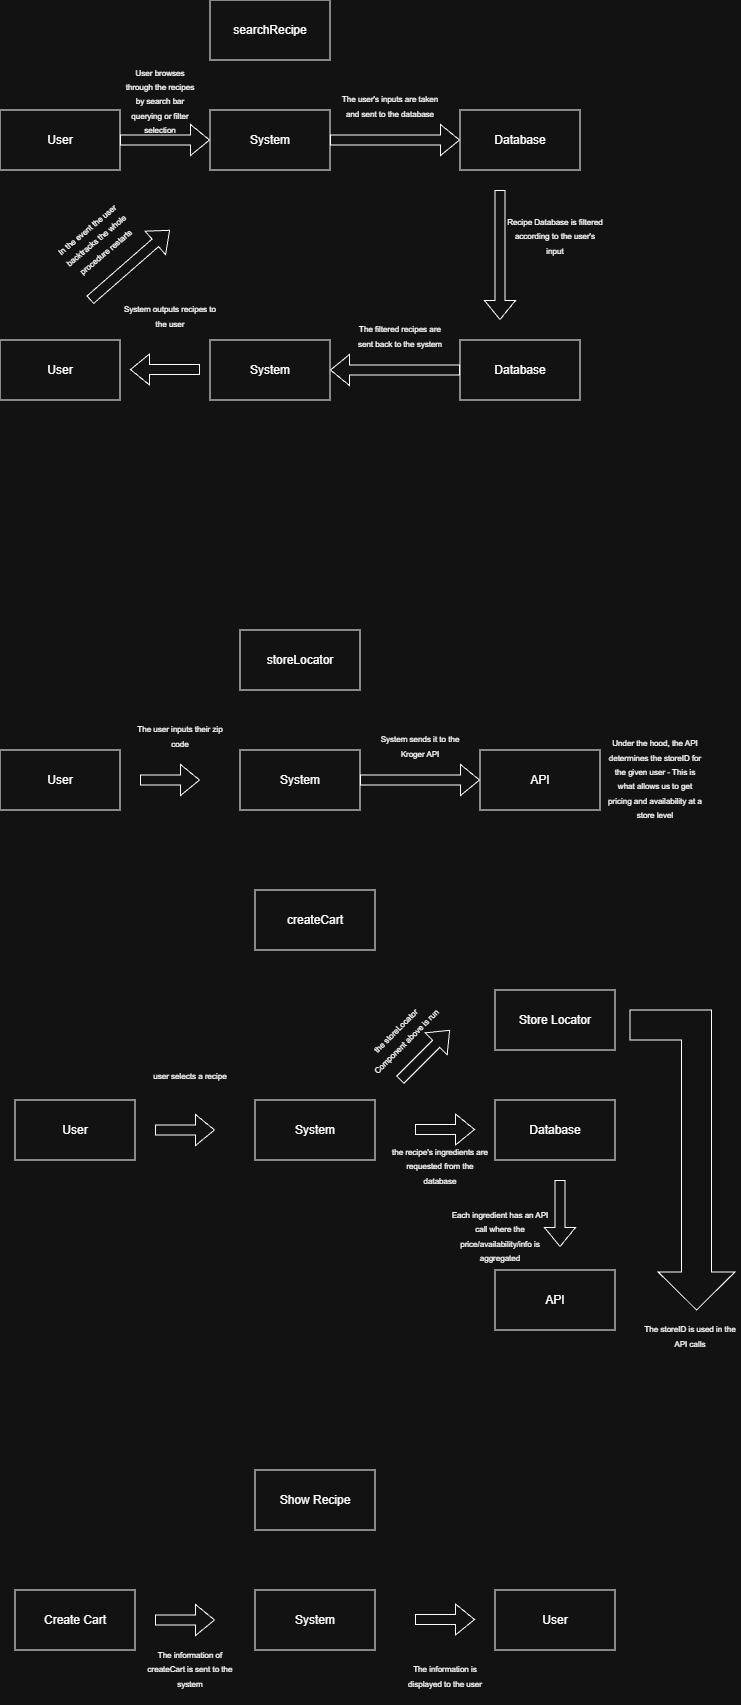

The diagram above was exported from draw.io. Its source (the exported page's mxGraphModel, read from the mxfile embedded in the PNG):
<mxGraphModel dx="1252" dy="668" grid="1" gridSize="10" guides="1" tooltips="1" connect="1" arrows="1" fold="1" page="1" pageScale="1" pageWidth="850" pageHeight="1100" math="0" shadow="0">
  <root>
    <mxCell id="0" />
    <mxCell id="1" parent="0" />
    <mxCell id="xaqjNaKN60dFgus7Un1G-1" parent="1" style="rounded=0;whiteSpace=wrap;html=1;" value="User" vertex="1">
      <mxGeometry height="60" width="120" x="110" y="110" as="geometry" />
    </mxCell>
    <mxCell id="xaqjNaKN60dFgus7Un1G-2" parent="1" style="rounded=0;whiteSpace=wrap;html=1;" value="System" vertex="1">
      <mxGeometry height="60" width="120" x="320" y="110" as="geometry" />
    </mxCell>
    <mxCell id="xaqjNaKN60dFgus7Un1G-3" parent="1" style="rounded=0;whiteSpace=wrap;html=1;" value="Database" vertex="1">
      <mxGeometry height="60" width="120" x="570" y="110" as="geometry" />
    </mxCell>
    <mxCell id="xaqjNaKN60dFgus7Un1G-4" parent="1" style="rounded=0;whiteSpace=wrap;html=1;" value="User" vertex="1">
      <mxGeometry height="60" width="120" x="110" y="340" as="geometry" />
    </mxCell>
    <mxCell id="xaqjNaKN60dFgus7Un1G-5" parent="1" style="rounded=0;whiteSpace=wrap;html=1;" value="System" vertex="1">
      <mxGeometry height="60" width="120" x="320" y="340" as="geometry" />
    </mxCell>
    <mxCell id="xaqjNaKN60dFgus7Un1G-6" parent="1" style="rounded=0;whiteSpace=wrap;html=1;" value="Database" vertex="1">
      <mxGeometry height="60" width="120" x="570" y="340" as="geometry" />
    </mxCell>
    <mxCell id="xaqjNaKN60dFgus7Un1G-7" edge="1" parent="1" source="xaqjNaKN60dFgus7Un1G-1" style="shape=flexArrow;endArrow=classic;html=1;rounded=0;entryX=0;entryY=0.5;entryDx=0;entryDy=0;exitX=1;exitY=0.5;exitDx=0;exitDy=0;" target="xaqjNaKN60dFgus7Un1G-2" value="">
      <mxGeometry height="50" relative="1" width="50" as="geometry">
        <mxPoint x="250" y="150" as="sourcePoint" />
        <mxPoint x="300" y="150" as="targetPoint" />
      </mxGeometry>
    </mxCell>
    <mxCell id="xaqjNaKN60dFgus7Un1G-8" edge="1" parent="1" source="xaqjNaKN60dFgus7Un1G-2" style="shape=flexArrow;endArrow=classic;html=1;rounded=0;exitX=1;exitY=0.5;exitDx=0;exitDy=0;entryX=0;entryY=0.5;entryDx=0;entryDy=0;" target="xaqjNaKN60dFgus7Un1G-3" value="">
      <mxGeometry height="50" relative="1" width="50" as="geometry">
        <mxPoint x="490" y="139.5" as="sourcePoint" />
        <mxPoint x="540" y="139.5" as="targetPoint" />
      </mxGeometry>
    </mxCell>
    <mxCell id="xaqjNaKN60dFgus7Un1G-9" edge="1" parent="1" style="shape=flexArrow;endArrow=classic;html=1;rounded=0;" value="">
      <mxGeometry height="50" relative="1" width="50" as="geometry">
        <mxPoint x="610" y="190" as="sourcePoint" />
        <mxPoint x="610" y="320" as="targetPoint" />
      </mxGeometry>
    </mxCell>
    <mxCell id="xaqjNaKN60dFgus7Un1G-10" edge="1" parent="1" source="xaqjNaKN60dFgus7Un1G-6" style="shape=flexArrow;endArrow=classic;html=1;rounded=0;exitX=0;exitY=0.5;exitDx=0;exitDy=0;" target="xaqjNaKN60dFgus7Un1G-5" value="">
      <mxGeometry height="50" relative="1" width="50" as="geometry">
        <Array as="points">
          <mxPoint x="490" y="370" />
        </Array>
        <mxPoint x="510" y="370" as="sourcePoint" />
        <mxPoint x="425" y="490" as="targetPoint" />
      </mxGeometry>
    </mxCell>
    <mxCell id="xaqjNaKN60dFgus7Un1G-11" edge="1" parent="1" style="shape=flexArrow;endArrow=classic;html=1;rounded=0;" value="">
      <mxGeometry height="50" relative="1" width="50" as="geometry">
        <Array as="points">
          <mxPoint x="290" y="369.5" />
        </Array>
        <mxPoint x="310" y="369.5" as="sourcePoint" />
        <mxPoint x="240" y="369.5" as="targetPoint" />
      </mxGeometry>
    </mxCell>
    <mxCell id="xaqjNaKN60dFgus7Un1G-12" edge="1" parent="1" style="shape=flexArrow;endArrow=classic;html=1;rounded=0;" value="">
      <mxGeometry height="50" relative="1" width="50" as="geometry">
        <mxPoint x="200" y="300" as="sourcePoint" />
        <mxPoint x="280" y="230" as="targetPoint" />
      </mxGeometry>
    </mxCell>
    <mxCell id="xaqjNaKN60dFgus7Un1G-14" parent="1" style="rounded=0;whiteSpace=wrap;html=1;" value="System" vertex="1">
      <mxGeometry height="60" width="120" x="350" y="750" as="geometry" />
    </mxCell>
    <mxCell id="xaqjNaKN60dFgus7Un1G-17" edge="1" parent="1" style="shape=flexArrow;endArrow=classic;html=1;rounded=0;" value="">
      <mxGeometry height="50" relative="1" width="50" as="geometry">
        <mxPoint x="250" y="780" as="sourcePoint" />
        <mxPoint x="310" y="780" as="targetPoint" />
      </mxGeometry>
    </mxCell>
    <mxCell id="xaqjNaKN60dFgus7Un1G-18" parent="1" style="rounded=0;whiteSpace=wrap;html=1;" value="User" vertex="1">
      <mxGeometry height="60" width="120" x="110" y="750" as="geometry" />
    </mxCell>
    <mxCell id="xaqjNaKN60dFgus7Un1G-19" edge="1" parent="1" source="xaqjNaKN60dFgus7Un1G-14" style="shape=flexArrow;endArrow=classic;html=1;rounded=0;exitX=1;exitY=0.5;exitDx=0;exitDy=0;entryX=0;entryY=0.5;entryDx=0;entryDy=0;" target="xaqjNaKN60dFgus7Un1G-20" value="">
      <mxGeometry height="50" relative="1" width="50" as="geometry">
        <mxPoint x="510" y="779.5" as="sourcePoint" />
        <mxPoint x="570" y="779.5" as="targetPoint" />
      </mxGeometry>
    </mxCell>
    <mxCell id="xaqjNaKN60dFgus7Un1G-20" parent="1" style="rounded=0;whiteSpace=wrap;html=1;" value="API" vertex="1">
      <mxGeometry height="60" width="120" x="590" y="750" as="geometry" />
    </mxCell>
    <mxCell id="xaqjNaKN60dFgus7Un1G-22" parent="1" style="rounded=0;whiteSpace=wrap;html=1;" value="searchRecipe" vertex="1">
      <mxGeometry height="60" width="120" x="320" as="geometry" />
    </mxCell>
    <mxCell id="xaqjNaKN60dFgus7Un1G-23" parent="1" style="rounded=0;whiteSpace=wrap;html=1;" value="storeLocator" vertex="1">
      <mxGeometry height="60" width="120" x="350" y="630" as="geometry" />
    </mxCell>
    <mxCell id="xaqjNaKN60dFgus7Un1G-25" parent="1" style="rounded=0;whiteSpace=wrap;html=1;" value="System" vertex="1">
      <mxGeometry height="60" width="120" x="365" y="1100" as="geometry" />
    </mxCell>
    <mxCell id="xaqjNaKN60dFgus7Un1G-26" edge="1" parent="1" style="shape=flexArrow;endArrow=classic;html=1;rounded=0;" value="">
      <mxGeometry height="50" relative="1" width="50" as="geometry">
        <mxPoint x="265" y="1130" as="sourcePoint" />
        <mxPoint x="325" y="1130" as="targetPoint" />
      </mxGeometry>
    </mxCell>
    <mxCell id="xaqjNaKN60dFgus7Un1G-27" parent="1" style="rounded=0;whiteSpace=wrap;html=1;" value="User" vertex="1">
      <mxGeometry height="60" width="120" x="125" y="1100" as="geometry" />
    </mxCell>
    <mxCell id="xaqjNaKN60dFgus7Un1G-28" edge="1" parent="1" style="shape=flexArrow;endArrow=classic;html=1;rounded=0;" value="">
      <mxGeometry height="50" relative="1" width="50" as="geometry">
        <mxPoint x="525" y="1129.5" as="sourcePoint" />
        <mxPoint x="585" y="1129.5" as="targetPoint" />
      </mxGeometry>
    </mxCell>
    <mxCell id="xaqjNaKN60dFgus7Un1G-29" parent="1" style="rounded=0;whiteSpace=wrap;html=1;" value="API" vertex="1">
      <mxGeometry height="60" width="120" x="605" y="1270" as="geometry" />
    </mxCell>
    <mxCell id="xaqjNaKN60dFgus7Un1G-30" parent="1" style="rounded=0;whiteSpace=wrap;html=1;" value="createCart" vertex="1">
      <mxGeometry height="60" width="120" x="365" y="890" as="geometry" />
    </mxCell>
    <mxCell id="xaqjNaKN60dFgus7Un1G-31" edge="1" parent="1" style="shape=flexArrow;endArrow=classic;html=1;rounded=0;entryX=0.375;entryY=-0.05;entryDx=0;entryDy=0;entryPerimeter=0;" value="">
      <mxGeometry height="50" relative="1" width="50" as="geometry">
        <Array as="points">
          <mxPoint x="670" y="1210" />
        </Array>
        <mxPoint x="670" y="1180" as="sourcePoint" />
        <mxPoint x="670" y="1247" as="targetPoint" />
      </mxGeometry>
    </mxCell>
    <mxCell id="xaqjNaKN60dFgus7Un1G-32" parent="1" style="rounded=0;whiteSpace=wrap;html=1;" value="Database" vertex="1">
      <mxGeometry height="60" width="120" x="605" y="1100" as="geometry" />
    </mxCell>
    <mxCell id="xaqjNaKN60dFgus7Un1G-33" edge="1" parent="1" style="shape=flexArrow;endArrow=classic;html=1;rounded=0;" value="">
      <mxGeometry height="50" relative="1" width="50" as="geometry">
        <mxPoint x="510" y="1080" as="sourcePoint" />
        <mxPoint x="560" y="1030" as="targetPoint" />
      </mxGeometry>
    </mxCell>
    <mxCell id="xaqjNaKN60dFgus7Un1G-34" parent="1" style="rounded=0;whiteSpace=wrap;html=1;" value="Store Locator" vertex="1">
      <mxGeometry height="60" width="120" x="605" y="990" as="geometry" />
    </mxCell>
    <mxCell id="xaqjNaKN60dFgus7Un1G-36" parent="1" style="rounded=0;whiteSpace=wrap;html=1;" value="System" vertex="1">
      <mxGeometry height="60" width="120" x="365" y="1590" as="geometry" />
    </mxCell>
    <mxCell id="xaqjNaKN60dFgus7Un1G-37" edge="1" parent="1" style="shape=flexArrow;endArrow=classic;html=1;rounded=0;" value="">
      <mxGeometry height="50" relative="1" width="50" as="geometry">
        <mxPoint x="265" y="1620" as="sourcePoint" />
        <mxPoint x="325" y="1620" as="targetPoint" />
      </mxGeometry>
    </mxCell>
    <mxCell id="xaqjNaKN60dFgus7Un1G-38" parent="1" style="rounded=0;whiteSpace=wrap;html=1;" value="Create Cart" vertex="1">
      <mxGeometry height="60" width="120" x="125" y="1590" as="geometry" />
    </mxCell>
    <mxCell id="xaqjNaKN60dFgus7Un1G-39" edge="1" parent="1" style="shape=flexArrow;endArrow=classic;html=1;rounded=0;" value="">
      <mxGeometry height="50" relative="1" width="50" as="geometry">
        <mxPoint x="525" y="1619.5" as="sourcePoint" />
        <mxPoint x="585" y="1619.5" as="targetPoint" />
      </mxGeometry>
    </mxCell>
    <mxCell id="xaqjNaKN60dFgus7Un1G-40" parent="1" style="rounded=0;whiteSpace=wrap;html=1;" value="User" vertex="1">
      <mxGeometry height="60" width="120" x="605" y="1590" as="geometry" />
    </mxCell>
    <mxCell id="xaqjNaKN60dFgus7Un1G-41" parent="1" style="rounded=0;whiteSpace=wrap;html=1;" value="Show Recipe" vertex="1">
      <mxGeometry height="60" width="120" x="365" y="1470" as="geometry" />
    </mxCell>
    <mxCell id="4aX10-6ntsp_qBx7oEvN-2" parent="1" style="text;html=1;whiteSpace=wrap;strokeColor=none;fillColor=none;align=center;verticalAlign=middle;rounded=0;" value="&lt;font style=&quot;font-size: 8px;&quot;&gt;User browses through the recipes by search bar querying or filter selection&lt;/font&gt;" vertex="1">
      <mxGeometry height="20" width="80" x="230" y="90" as="geometry" />
    </mxCell>
    <mxCell id="4aX10-6ntsp_qBx7oEvN-3" parent="1" style="text;html=1;whiteSpace=wrap;strokeColor=none;fillColor=none;align=center;verticalAlign=middle;rounded=0;" value="&lt;font style=&quot;font-size: 8px;&quot;&gt;The user's inputs are taken and sent to the database&lt;/font&gt;" vertex="1">
      <mxGeometry height="30" width="100" x="450" y="90" as="geometry" />
    </mxCell>
    <mxCell id="4aX10-6ntsp_qBx7oEvN-4" parent="1" style="text;html=1;whiteSpace=wrap;strokeColor=none;fillColor=none;align=center;verticalAlign=middle;rounded=0;" value="&lt;font style=&quot;font-size: 8px;&quot;&gt;Recipe Database is filtered according to the user's input&lt;/font&gt;" vertex="1">
      <mxGeometry height="30" width="100" x="615" y="220" as="geometry" />
    </mxCell>
    <mxCell id="4aX10-6ntsp_qBx7oEvN-5" parent="1" style="text;html=1;whiteSpace=wrap;strokeColor=none;fillColor=none;align=center;verticalAlign=middle;rounded=0;" value="&lt;font style=&quot;font-size: 8px;&quot;&gt;The filtered recipes are sent back to the system&lt;/font&gt;" vertex="1">
      <mxGeometry height="30" width="100" x="460" y="320" as="geometry" />
    </mxCell>
    <mxCell id="4aX10-6ntsp_qBx7oEvN-6" parent="1" style="text;html=1;whiteSpace=wrap;strokeColor=none;fillColor=none;align=center;verticalAlign=middle;rounded=0;" value="&lt;span style=&quot;font-size: 8px;&quot;&gt;System outputs recipes to the user&lt;/span&gt;" vertex="1">
      <mxGeometry height="30" width="100" x="230" y="300" as="geometry" />
    </mxCell>
    <mxCell id="4aX10-6ntsp_qBx7oEvN-7" parent="1" style="text;html=1;whiteSpace=wrap;strokeColor=none;fillColor=none;align=center;verticalAlign=middle;rounded=0;rotation=-40;" value="&lt;span style=&quot;font-size: 8px;&quot;&gt;In the event the user backtracks the whole procedure restarts&lt;/span&gt;&lt;div&gt;&lt;span style=&quot;font-size: 8px;&quot;&gt;&lt;br&gt;&lt;/span&gt;&lt;/div&gt;" vertex="1">
      <mxGeometry height="30" width="100" x="160" y="230" as="geometry" />
    </mxCell>
    <mxCell id="4aX10-6ntsp_qBx7oEvN-8" parent="1" style="text;html=1;whiteSpace=wrap;strokeColor=none;fillColor=none;align=center;verticalAlign=middle;rounded=0;" value="&lt;span style=&quot;font-size: 8px;&quot;&gt;The user inputs their zip code&lt;/span&gt;" vertex="1">
      <mxGeometry height="30" width="100" x="240" y="720" as="geometry" />
    </mxCell>
    <mxCell id="4aX10-6ntsp_qBx7oEvN-9" parent="1" style="text;html=1;whiteSpace=wrap;strokeColor=none;fillColor=none;align=center;verticalAlign=middle;rounded=0;" value="&lt;span style=&quot;font-size: 8px;&quot;&gt;System sends it to the Kroger API&lt;/span&gt;" vertex="1">
      <mxGeometry height="30" width="100" x="480" y="730" as="geometry" />
    </mxCell>
    <mxCell id="4aX10-6ntsp_qBx7oEvN-10" parent="1" style="text;html=1;whiteSpace=wrap;strokeColor=none;fillColor=none;align=center;verticalAlign=middle;rounded=0;" value="&lt;span style=&quot;font-size: 8px;&quot;&gt;Under the hood, the API determines the storeID for the given user - This is what allows us to get pricing and availability at a store level&lt;/span&gt;&lt;div&gt;&lt;span style=&quot;font-size: 8px;&quot;&gt;&lt;br&gt;&lt;/span&gt;&lt;/div&gt;" vertex="1">
      <mxGeometry height="30" width="100" x="715" y="770" as="geometry" />
    </mxCell>
    <mxCell id="4aX10-6ntsp_qBx7oEvN-12" parent="1" style="text;html=1;whiteSpace=wrap;strokeColor=none;fillColor=none;align=center;verticalAlign=middle;rounded=0;" value="&lt;span style=&quot;font-size: 8px;&quot;&gt;user selects a recipe&lt;/span&gt;" vertex="1">
      <mxGeometry height="30" width="100" x="250" y="1060" as="geometry" />
    </mxCell>
    <mxCell id="4aX10-6ntsp_qBx7oEvN-13" parent="1" style="text;html=1;whiteSpace=wrap;strokeColor=none;fillColor=none;align=center;verticalAlign=middle;rounded=0;rotation=-45;" value="&lt;span style=&quot;font-size: 8px;&quot;&gt;the storeLocator Component above is run&lt;/span&gt;" vertex="1">
      <mxGeometry height="30" width="100" x="460" y="1020" as="geometry" />
    </mxCell>
    <mxCell id="4aX10-6ntsp_qBx7oEvN-14" parent="1" style="text;html=1;whiteSpace=wrap;strokeColor=none;fillColor=none;align=center;verticalAlign=middle;rounded=0;" value="&lt;span style=&quot;font-size: 8px;&quot;&gt;the recipe's ingredients are requested from the database&lt;/span&gt;" vertex="1">
      <mxGeometry height="30" width="100" x="500" y="1150" as="geometry" />
    </mxCell>
    <mxCell id="4aX10-6ntsp_qBx7oEvN-15" parent="1" style="text;html=1;whiteSpace=wrap;strokeColor=none;fillColor=none;align=center;verticalAlign=middle;rounded=0;" value="&lt;span style=&quot;font-size: 8px;&quot;&gt;Each ingredient has an API call where the price/availability/info is aggregated&lt;/span&gt;" vertex="1">
      <mxGeometry height="30" width="100" x="560" y="1220" as="geometry" />
    </mxCell>
    <mxCell id="4aX10-6ntsp_qBx7oEvN-19" parent="1" style="html=1;shadow=0;dashed=0;align=center;verticalAlign=middle;shape=mxgraph.arrows2.bendArrow;dy=15;dx=38;notch=0;arrowHead=76.85;rounded=0;rotation=90;" value="" vertex="1">
      <mxGeometry height="105" width="300" x="642.5" y="1107.5" as="geometry" />
    </mxCell>
    <mxCell id="4aX10-6ntsp_qBx7oEvN-20" parent="1" style="text;html=1;whiteSpace=wrap;strokeColor=none;fillColor=none;align=center;verticalAlign=middle;rounded=0;" value="&lt;span style=&quot;font-size: 8px;&quot;&gt;The storeID is used in the API calls&lt;/span&gt;" vertex="1">
      <mxGeometry height="30" width="100" x="750" y="1320" as="geometry" />
    </mxCell>
    <mxCell id="4aX10-6ntsp_qBx7oEvN-22" parent="1" style="text;html=1;whiteSpace=wrap;strokeColor=none;fillColor=none;align=center;verticalAlign=middle;rounded=0;" value="&lt;span style=&quot;font-size: 8px;&quot;&gt;The information of createCart is sent to the system&lt;/span&gt;&lt;div&gt;&lt;span style=&quot;font-size: 8px;&quot;&gt;&lt;br&gt;&lt;/span&gt;&lt;/div&gt;" vertex="1">
      <mxGeometry height="30" width="100" x="250" y="1660" as="geometry" />
    </mxCell>
    <mxCell id="4aX10-6ntsp_qBx7oEvN-23" parent="1" style="text;html=1;whiteSpace=wrap;strokeColor=none;fillColor=none;align=center;verticalAlign=middle;rounded=0;" value="&lt;div&gt;&lt;span style=&quot;font-size: 8px;&quot;&gt;The information is displayed to the user&lt;/span&gt;&lt;/div&gt;" vertex="1">
      <mxGeometry height="30" width="100" x="505" y="1660" as="geometry" />
    </mxCell>
  </root>
</mxGraphModel>